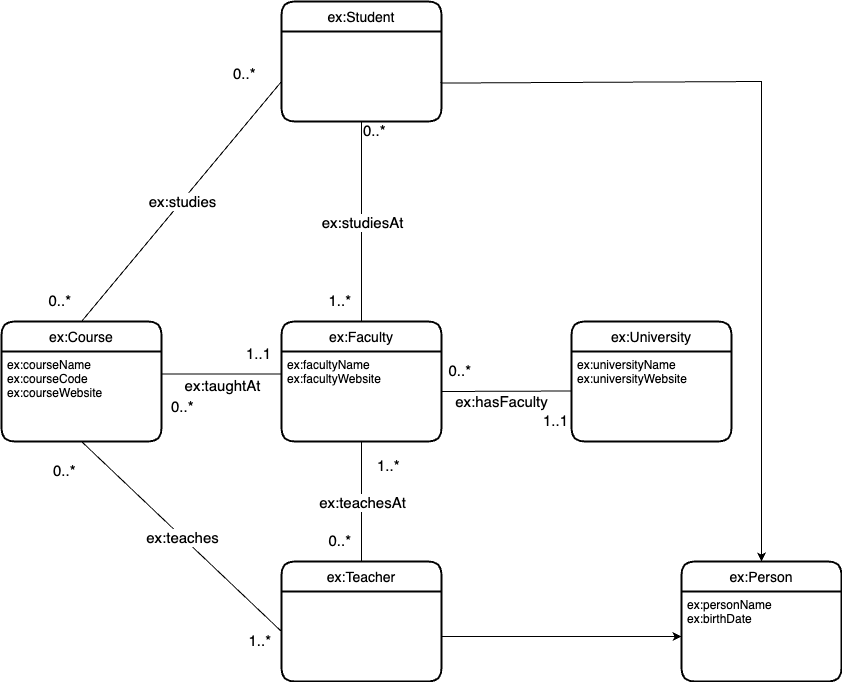

The diagram above was exported from draw.io. Its source (the exported page's mxGraphModel, read from the mxfile embedded in the PNG):
<mxGraphModel dx="1181" dy="1186" grid="1" gridSize="10" guides="1" tooltips="1" connect="1" arrows="1" fold="1" page="1" pageScale="1" pageWidth="827" pageHeight="1169" math="0" shadow="0">
  <root>
    <mxCell id="0" />
    <mxCell id="1" parent="0" />
    <mxCell id="KmmXAXj6lSdqhUFl2rYn-1" value="" style="endArrow=none;html=1;rounded=0;entryX=0.5;entryY=0;entryDx=0;entryDy=0;exitX=0.5;exitY=1;exitDx=0;exitDy=0;" parent="1" source="KmmXAXj6lSdqhUFl2rYn-8" target="KmmXAXj6lSdqhUFl2rYn-9" edge="1">
      <mxGeometry relative="1" as="geometry">
        <mxPoint x="400" y="470" as="sourcePoint" />
        <mxPoint x="420" y="580" as="targetPoint" />
      </mxGeometry>
    </mxCell>
    <mxCell id="KmmXAXj6lSdqhUFl2rYn-2" value="ex:teachesAt" style="edgeLabel;resizable=0;html=1;align=center;verticalAlign=middle;" parent="KmmXAXj6lSdqhUFl2rYn-1" connectable="0" vertex="1">
      <mxGeometry relative="1" as="geometry" />
    </mxCell>
    <mxCell id="KmmXAXj6lSdqhUFl2rYn-3" value="1..*" style="edgeLabel;resizable=0;html=1;align=left;verticalAlign=bottom;" parent="KmmXAXj6lSdqhUFl2rYn-1" connectable="0" vertex="1">
      <mxGeometry x="-1" relative="1" as="geometry">
        <mxPoint x="14" y="35" as="offset" />
      </mxGeometry>
    </mxCell>
    <mxCell id="KmmXAXj6lSdqhUFl2rYn-4" value="&lt;span style=&quot;text-align: left;&quot;&gt;0..*&lt;/span&gt;" style="edgeLabel;resizable=0;html=1;align=right;verticalAlign=bottom;" parent="KmmXAXj6lSdqhUFl2rYn-1" connectable="0" vertex="1">
      <mxGeometry x="1" relative="1" as="geometry">
        <mxPoint x="-10" y="-10" as="offset" />
      </mxGeometry>
    </mxCell>
    <mxCell id="KmmXAXj6lSdqhUFl2rYn-5" value="ex:Course" style="swimlane;childLayout=stackLayout;horizontal=1;startSize=30;horizontalStack=0;rounded=1;fontSize=14;fontStyle=0;strokeWidth=2;resizeParent=0;resizeLast=1;shadow=0;dashed=0;align=center;" parent="1" vertex="1">
      <mxGeometry x="40" y="360" width="160" height="120" as="geometry" />
    </mxCell>
    <mxCell id="KmmXAXj6lSdqhUFl2rYn-6" value="ex:courseName&#10;ex:courseCode&#10;ex:courseWebsite" style="align=left;strokeColor=none;fillColor=none;spacingLeft=4;fontSize=12;verticalAlign=top;resizable=0;rotatable=0;part=1;" parent="KmmXAXj6lSdqhUFl2rYn-5" vertex="1">
      <mxGeometry y="30" width="160" height="90" as="geometry" />
    </mxCell>
    <mxCell id="KmmXAXj6lSdqhUFl2rYn-7" value="ex:Faculty" style="swimlane;childLayout=stackLayout;horizontal=1;startSize=30;horizontalStack=0;rounded=1;fontSize=14;fontStyle=0;strokeWidth=2;resizeParent=0;resizeLast=1;shadow=0;dashed=0;align=center;" parent="1" vertex="1">
      <mxGeometry x="320" y="360" width="160" height="120" as="geometry" />
    </mxCell>
    <mxCell id="KmmXAXj6lSdqhUFl2rYn-8" value="ex:facultyName&#10;ex:facultyWebsite" style="align=left;strokeColor=none;fillColor=none;spacingLeft=4;fontSize=12;verticalAlign=top;resizable=0;rotatable=0;part=1;" parent="KmmXAXj6lSdqhUFl2rYn-7" vertex="1">
      <mxGeometry y="30" width="160" height="90" as="geometry" />
    </mxCell>
    <mxCell id="KmmXAXj6lSdqhUFl2rYn-9" value="ex:Teacher" style="swimlane;childLayout=stackLayout;horizontal=1;startSize=30;horizontalStack=0;rounded=1;fontSize=14;fontStyle=0;strokeWidth=2;resizeParent=0;resizeLast=1;shadow=0;dashed=0;align=center;" parent="1" vertex="1">
      <mxGeometry x="320" y="600" width="160" height="120" as="geometry" />
    </mxCell>
    <mxCell id="KmmXAXj6lSdqhUFl2rYn-10" value="ex:Person" style="swimlane;childLayout=stackLayout;horizontal=1;startSize=30;horizontalStack=0;rounded=1;fontSize=14;fontStyle=0;strokeWidth=2;resizeParent=0;resizeLast=1;shadow=0;dashed=0;align=center;" parent="1" vertex="1">
      <mxGeometry x="720" y="600" width="160" height="120" as="geometry" />
    </mxCell>
    <mxCell id="KmmXAXj6lSdqhUFl2rYn-11" value="ex:personName&#10;ex:birthDate" style="align=left;strokeColor=none;fillColor=none;spacingLeft=4;fontSize=12;verticalAlign=top;resizable=0;rotatable=0;part=1;" parent="KmmXAXj6lSdqhUFl2rYn-10" vertex="1">
      <mxGeometry y="30" width="160" height="90" as="geometry" />
    </mxCell>
    <mxCell id="KmmXAXj6lSdqhUFl2rYn-12" value="" style="endArrow=classic;html=1;rounded=0;entryX=0.5;entryY=0;entryDx=0;entryDy=0;exitX=0.992;exitY=0.573;exitDx=0;exitDy=0;exitPerimeter=0;" parent="1" target="KmmXAXj6lSdqhUFl2rYn-10" edge="1">
      <mxGeometry width="50" height="50" relative="1" as="geometry">
        <mxPoint x="478.72" y="121.56999999999994" as="sourcePoint" />
        <mxPoint x="570" y="120" as="targetPoint" />
        <Array as="points">
          <mxPoint x="800" y="120" />
        </Array>
      </mxGeometry>
    </mxCell>
    <mxCell id="KmmXAXj6lSdqhUFl2rYn-13" value="" style="endArrow=classic;html=1;rounded=0;entryX=0;entryY=0.5;entryDx=0;entryDy=0;" parent="1" target="KmmXAXj6lSdqhUFl2rYn-11" edge="1">
      <mxGeometry width="50" height="50" relative="1" as="geometry">
        <mxPoint x="480" y="675" as="sourcePoint" />
        <mxPoint x="510" y="640" as="targetPoint" />
      </mxGeometry>
    </mxCell>
    <mxCell id="KmmXAXj6lSdqhUFl2rYn-14" value="" style="endArrow=none;html=1;rounded=0;exitX=0.5;exitY=1;exitDx=0;exitDy=0;" parent="1" source="KmmXAXj6lSdqhUFl2rYn-6" edge="1">
      <mxGeometry relative="1" as="geometry">
        <mxPoint x="120" y="490" as="sourcePoint" />
        <mxPoint x="320" y="670" as="targetPoint" />
      </mxGeometry>
    </mxCell>
    <mxCell id="KmmXAXj6lSdqhUFl2rYn-15" value="ex:teaches" style="edgeLabel;resizable=0;html=1;align=center;verticalAlign=middle;" parent="KmmXAXj6lSdqhUFl2rYn-14" connectable="0" vertex="1">
      <mxGeometry relative="1" as="geometry" />
    </mxCell>
    <mxCell id="KmmXAXj6lSdqhUFl2rYn-16" value="0..*" style="edgeLabel;resizable=0;html=1;align=left;verticalAlign=bottom;" parent="KmmXAXj6lSdqhUFl2rYn-14" connectable="0" vertex="1">
      <mxGeometry x="-1" relative="1" as="geometry">
        <mxPoint x="-30" y="40" as="offset" />
      </mxGeometry>
    </mxCell>
    <mxCell id="KmmXAXj6lSdqhUFl2rYn-17" value="&lt;span style=&quot;text-align: left;&quot;&gt;1..*&lt;/span&gt;" style="edgeLabel;resizable=0;html=1;align=right;verticalAlign=bottom;" parent="KmmXAXj6lSdqhUFl2rYn-14" connectable="0" vertex="1">
      <mxGeometry x="1" relative="1" as="geometry">
        <mxPoint x="-10" y="20" as="offset" />
      </mxGeometry>
    </mxCell>
    <mxCell id="KmmXAXj6lSdqhUFl2rYn-18" value="" style="endArrow=none;html=1;rounded=0;entryX=0.5;entryY=0;entryDx=0;entryDy=0;" parent="1" target="KmmXAXj6lSdqhUFl2rYn-5" edge="1">
      <mxGeometry relative="1" as="geometry">
        <mxPoint x="320" y="120" as="sourcePoint" />
        <mxPoint x="270" y="340" as="targetPoint" />
      </mxGeometry>
    </mxCell>
    <mxCell id="KmmXAXj6lSdqhUFl2rYn-19" value="ex:studies" style="edgeLabel;resizable=0;html=1;align=center;verticalAlign=middle;" parent="KmmXAXj6lSdqhUFl2rYn-18" connectable="0" vertex="1">
      <mxGeometry relative="1" as="geometry" />
    </mxCell>
    <mxCell id="KmmXAXj6lSdqhUFl2rYn-20" value="0..*" style="edgeLabel;resizable=0;html=1;align=left;verticalAlign=bottom;" parent="KmmXAXj6lSdqhUFl2rYn-18" connectable="0" vertex="1">
      <mxGeometry x="-1" relative="1" as="geometry">
        <mxPoint x="-50" y="3" as="offset" />
      </mxGeometry>
    </mxCell>
    <mxCell id="KmmXAXj6lSdqhUFl2rYn-21" value="0..*" style="edgeLabel;resizable=0;html=1;align=right;verticalAlign=bottom;" parent="KmmXAXj6lSdqhUFl2rYn-18" connectable="0" vertex="1">
      <mxGeometry x="1" relative="1" as="geometry">
        <mxPoint x="-10" y="-10" as="offset" />
      </mxGeometry>
    </mxCell>
    <mxCell id="KmmXAXj6lSdqhUFl2rYn-22" value="" style="endArrow=none;html=1;rounded=0;exitX=0.5;exitY=1;exitDx=0;exitDy=0;entryX=0.5;entryY=0;entryDx=0;entryDy=0;" parent="1" target="KmmXAXj6lSdqhUFl2rYn-7" edge="1">
      <mxGeometry relative="1" as="geometry">
        <mxPoint x="400" y="160" as="sourcePoint" />
        <mxPoint x="400" y="340" as="targetPoint" />
      </mxGeometry>
    </mxCell>
    <mxCell id="KmmXAXj6lSdqhUFl2rYn-23" value="ex:studiesAt" style="edgeLabel;resizable=0;html=1;align=center;verticalAlign=middle;" parent="KmmXAXj6lSdqhUFl2rYn-22" connectable="0" vertex="1">
      <mxGeometry relative="1" as="geometry" />
    </mxCell>
    <mxCell id="KmmXAXj6lSdqhUFl2rYn-24" value="0..*" style="edgeLabel;resizable=0;html=1;align=left;verticalAlign=bottom;" parent="KmmXAXj6lSdqhUFl2rYn-22" connectable="0" vertex="1">
      <mxGeometry x="-1" relative="1" as="geometry">
        <mxPoint y="20" as="offset" />
      </mxGeometry>
    </mxCell>
    <mxCell id="KmmXAXj6lSdqhUFl2rYn-25" value="&lt;span style=&quot;text-align: left;&quot;&gt;1..*&lt;/span&gt;" style="edgeLabel;resizable=0;html=1;align=right;verticalAlign=bottom;" parent="KmmXAXj6lSdqhUFl2rYn-22" connectable="0" vertex="1">
      <mxGeometry x="1" relative="1" as="geometry">
        <mxPoint x="-10" y="-10" as="offset" />
      </mxGeometry>
    </mxCell>
    <mxCell id="KmmXAXj6lSdqhUFl2rYn-26" value="ex:University" style="swimlane;childLayout=stackLayout;horizontal=1;startSize=30;horizontalStack=0;rounded=1;fontSize=14;fontStyle=0;strokeWidth=2;resizeParent=0;resizeLast=1;shadow=0;dashed=0;align=center;" parent="1" vertex="1">
      <mxGeometry x="610" y="360" width="160" height="120" as="geometry" />
    </mxCell>
    <mxCell id="KmmXAXj6lSdqhUFl2rYn-27" value="ex:universityName&#10;ex:universityWebsite&#10;&#10;" style="align=left;strokeColor=none;fillColor=none;spacingLeft=4;fontSize=12;verticalAlign=top;resizable=0;rotatable=0;part=1;" parent="KmmXAXj6lSdqhUFl2rYn-26" vertex="1">
      <mxGeometry y="30" width="160" height="90" as="geometry" />
    </mxCell>
    <mxCell id="KmmXAXj6lSdqhUFl2rYn-28" value="" style="endArrow=none;html=1;rounded=0;exitX=-0.003;exitY=0.439;exitDx=0;exitDy=0;exitPerimeter=0;" parent="1" source="KmmXAXj6lSdqhUFl2rYn-27" edge="1">
      <mxGeometry relative="1" as="geometry">
        <mxPoint x="550" y="430" as="sourcePoint" />
        <mxPoint x="480" y="430" as="targetPoint" />
      </mxGeometry>
    </mxCell>
    <mxCell id="KmmXAXj6lSdqhUFl2rYn-29" value="&lt;font style=&quot;line-height: 1; font-size: 14px;&quot;&gt;ex:hasFaculty&lt;/font&gt;" style="edgeLabel;resizable=0;html=1;align=center;verticalAlign=middle;" parent="KmmXAXj6lSdqhUFl2rYn-28" connectable="0" vertex="1">
      <mxGeometry relative="1" as="geometry">
        <mxPoint x="-5" y="10" as="offset" />
      </mxGeometry>
    </mxCell>
    <mxCell id="KmmXAXj6lSdqhUFl2rYn-30" value="1..1" style="edgeLabel;resizable=0;html=1;align=left;verticalAlign=bottom;" parent="KmmXAXj6lSdqhUFl2rYn-28" connectable="0" vertex="1">
      <mxGeometry x="-1" relative="1" as="geometry">
        <mxPoint x="-30" y="40" as="offset" />
      </mxGeometry>
    </mxCell>
    <mxCell id="KmmXAXj6lSdqhUFl2rYn-31" value="&lt;span style=&quot;text-align: left;&quot;&gt;0..*&lt;/span&gt;" style="edgeLabel;resizable=0;html=1;align=right;verticalAlign=bottom;" parent="KmmXAXj6lSdqhUFl2rYn-28" connectable="0" vertex="1">
      <mxGeometry x="1" relative="1" as="geometry">
        <mxPoint x="30" y="-10" as="offset" />
      </mxGeometry>
    </mxCell>
    <mxCell id="KmmXAXj6lSdqhUFl2rYn-32" value="ex:Student" style="swimlane;childLayout=stackLayout;horizontal=1;startSize=30;horizontalStack=0;rounded=1;fontSize=14;fontStyle=0;strokeWidth=2;resizeParent=0;resizeLast=1;shadow=0;dashed=0;align=center;" parent="1" vertex="1">
      <mxGeometry x="320" y="40" width="160" height="120" as="geometry" />
    </mxCell>
    <mxCell id="KmmXAXj6lSdqhUFl2rYn-33" value="" style="endArrow=none;html=1;rounded=0;exitX=1;exitY=0.25;exitDx=0;exitDy=0;entryX=0;entryY=0.25;entryDx=0;entryDy=0;" parent="1" source="KmmXAXj6lSdqhUFl2rYn-6" target="KmmXAXj6lSdqhUFl2rYn-8" edge="1">
      <mxGeometry relative="1" as="geometry">
        <mxPoint x="410" y="170" as="sourcePoint" />
        <mxPoint x="410" y="379.96000000000004" as="targetPoint" />
      </mxGeometry>
    </mxCell>
    <mxCell id="KmmXAXj6lSdqhUFl2rYn-34" value="ex:taughtAt" style="edgeLabel;resizable=0;html=1;align=center;verticalAlign=middle;" parent="KmmXAXj6lSdqhUFl2rYn-33" connectable="0" vertex="1">
      <mxGeometry relative="1" as="geometry">
        <mxPoint y="11" as="offset" />
      </mxGeometry>
    </mxCell>
    <mxCell id="KmmXAXj6lSdqhUFl2rYn-35" value="0..*" style="edgeLabel;resizable=0;html=1;align=left;verticalAlign=bottom;" parent="KmmXAXj6lSdqhUFl2rYn-33" connectable="0" vertex="1">
      <mxGeometry x="-1" relative="1" as="geometry">
        <mxPoint x="8" y="43" as="offset" />
      </mxGeometry>
    </mxCell>
    <mxCell id="KmmXAXj6lSdqhUFl2rYn-36" value="&lt;span style=&quot;text-align: left;&quot;&gt;1..1&lt;/span&gt;" style="edgeLabel;resizable=0;html=1;align=right;verticalAlign=bottom;" parent="KmmXAXj6lSdqhUFl2rYn-33" connectable="0" vertex="1">
      <mxGeometry x="1" relative="1" as="geometry">
        <mxPoint x="-10" y="-10" as="offset" />
      </mxGeometry>
    </mxCell>
  </root>
</mxGraphModel>